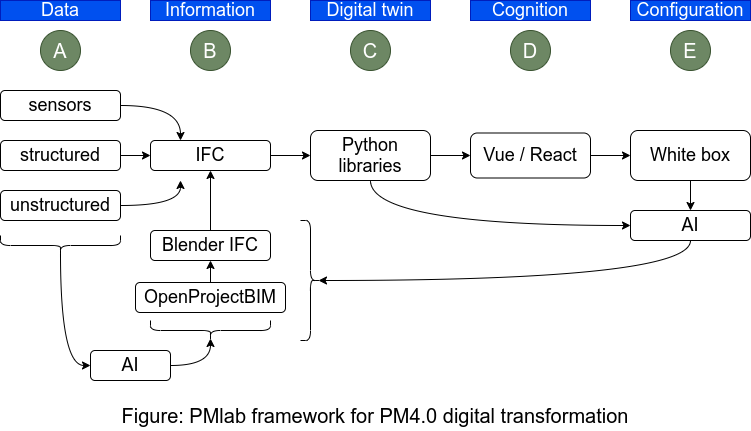

The diagram above was exported from draw.io. Its source (the exported page's mxGraphModel, read from the mxfile embedded in the PNG):
<mxGraphModel dx="1102" dy="815" grid="1" gridSize="10" guides="1" tooltips="1" connect="1" arrows="1" fold="1" page="1" pageScale="1" pageWidth="827" pageHeight="583" math="0" shadow="0">
  <root>
    <mxCell id="0" />
    <mxCell id="1" parent="0" />
    <mxCell id="2" value="Data" style="text;html=1;strokeColor=#001DBC;fillColor=#0050ef;align=center;verticalAlign=middle;whiteSpace=wrap;rounded=0;fontSize=18;fontColor=#ffffff;" parent="1" vertex="1">
      <mxGeometry x="10" y="20" width="120" height="20" as="geometry" />
    </mxCell>
    <mxCell id="3" value="Information" style="text;html=1;strokeColor=#001DBC;fillColor=#0050ef;align=center;verticalAlign=middle;whiteSpace=wrap;rounded=0;fontSize=18;fontColor=#ffffff;" parent="1" vertex="1">
      <mxGeometry x="160" y="20" width="120" height="20" as="geometry" />
    </mxCell>
    <mxCell id="4" value="Digital twin" style="text;html=1;strokeColor=#001DBC;fillColor=#0050ef;align=center;verticalAlign=middle;whiteSpace=wrap;rounded=0;fontSize=18;fontColor=#ffffff;" parent="1" vertex="1">
      <mxGeometry x="320" y="20" width="120" height="20" as="geometry" />
    </mxCell>
    <mxCell id="5" value="Cognition" style="text;html=1;strokeColor=#001DBC;fillColor=#0050ef;align=center;verticalAlign=middle;whiteSpace=wrap;rounded=0;fontSize=18;fontColor=#ffffff;" parent="1" vertex="1">
      <mxGeometry x="480" y="20" width="120" height="20" as="geometry" />
    </mxCell>
    <mxCell id="6" value="Configuration" style="text;html=1;strokeColor=#001DBC;fillColor=#0050ef;align=center;verticalAlign=middle;whiteSpace=wrap;rounded=0;fontSize=18;fontColor=#ffffff;" parent="1" vertex="1">
      <mxGeometry x="640" y="20" width="120" height="20" as="geometry" />
    </mxCell>
    <mxCell id="13" style="edgeStyle=orthogonalEdgeStyle;curved=1;rounded=0;orthogonalLoop=1;jettySize=auto;html=1;exitX=1;exitY=0.5;exitDx=0;exitDy=0;entryX=0.25;entryY=0;entryDx=0;entryDy=0;fontSize=18;" parent="1" source="7" target="12" edge="1">
      <mxGeometry relative="1" as="geometry" />
    </mxCell>
    <mxCell id="7" value="sensors" style="rounded=1;whiteSpace=wrap;html=1;fontSize=18;" parent="1" vertex="1">
      <mxGeometry x="10" y="110" width="120" height="30" as="geometry" />
    </mxCell>
    <mxCell id="14" style="edgeStyle=orthogonalEdgeStyle;curved=1;rounded=0;orthogonalLoop=1;jettySize=auto;html=1;exitX=1;exitY=0.5;exitDx=0;exitDy=0;entryX=0;entryY=0.5;entryDx=0;entryDy=0;fontSize=18;" parent="1" source="8" target="12" edge="1">
      <mxGeometry relative="1" as="geometry" />
    </mxCell>
    <mxCell id="8" value="structured" style="rounded=1;whiteSpace=wrap;html=1;fontSize=18;" parent="1" vertex="1">
      <mxGeometry x="10" y="160" width="120" height="30" as="geometry" />
    </mxCell>
    <mxCell id="15" style="edgeStyle=orthogonalEdgeStyle;curved=1;rounded=0;orthogonalLoop=1;jettySize=auto;html=1;exitX=1;exitY=0.5;exitDx=0;exitDy=0;fontSize=18;" parent="1" source="10" edge="1">
      <mxGeometry relative="1" as="geometry">
        <mxPoint x="190" y="200" as="targetPoint" />
      </mxGeometry>
    </mxCell>
    <mxCell id="30" style="edgeStyle=orthogonalEdgeStyle;curved=1;rounded=0;orthogonalLoop=1;jettySize=auto;html=1;exitX=0.1;exitY=0.5;exitDx=0;exitDy=0;entryX=0;entryY=0.5;entryDx=0;entryDy=0;fontSize=18;exitPerimeter=0;" parent="1" source="33" target="29" edge="1">
      <mxGeometry relative="1" as="geometry" />
    </mxCell>
    <mxCell id="10" value="unstructured" style="rounded=1;whiteSpace=wrap;html=1;fontSize=18;" parent="1" vertex="1">
      <mxGeometry x="10" y="210" width="120" height="30" as="geometry" />
    </mxCell>
    <mxCell id="21" style="edgeStyle=orthogonalEdgeStyle;curved=1;rounded=0;orthogonalLoop=1;jettySize=auto;html=1;exitX=1;exitY=0.5;exitDx=0;exitDy=0;fontSize=18;" parent="1" source="12" target="20" edge="1">
      <mxGeometry relative="1" as="geometry" />
    </mxCell>
    <mxCell id="12" value="IFC" style="rounded=1;whiteSpace=wrap;html=1;fontSize=18;" parent="1" vertex="1">
      <mxGeometry x="160" y="160" width="120" height="30" as="geometry" />
    </mxCell>
    <mxCell id="19" style="edgeStyle=orthogonalEdgeStyle;curved=1;rounded=0;orthogonalLoop=1;jettySize=auto;html=1;exitX=0.5;exitY=0;exitDx=0;exitDy=0;entryX=0.5;entryY=1;entryDx=0;entryDy=0;fontSize=18;" parent="1" source="16" target="12" edge="1">
      <mxGeometry relative="1" as="geometry" />
    </mxCell>
    <mxCell id="16" value="Blender IFC" style="rounded=1;whiteSpace=wrap;html=1;fontSize=18;" parent="1" vertex="1">
      <mxGeometry x="160" y="250" width="120" height="30" as="geometry" />
    </mxCell>
    <mxCell id="18" style="edgeStyle=orthogonalEdgeStyle;curved=1;rounded=0;orthogonalLoop=1;jettySize=auto;html=1;exitX=0.5;exitY=0;exitDx=0;exitDy=0;entryX=0.5;entryY=1;entryDx=0;entryDy=0;fontSize=18;" parent="1" source="17" target="16" edge="1">
      <mxGeometry relative="1" as="geometry" />
    </mxCell>
    <mxCell id="17" value="OpenProjectBIM" style="rounded=1;whiteSpace=wrap;html=1;fontSize=18;" parent="1" vertex="1">
      <mxGeometry x="145" y="302" width="150" height="30" as="geometry" />
    </mxCell>
    <mxCell id="23" value="" style="edgeStyle=orthogonalEdgeStyle;curved=1;rounded=0;orthogonalLoop=1;jettySize=auto;html=1;fontSize=18;" parent="1" source="20" target="22" edge="1">
      <mxGeometry relative="1" as="geometry" />
    </mxCell>
    <mxCell id="27" style="edgeStyle=orthogonalEdgeStyle;curved=1;rounded=0;orthogonalLoop=1;jettySize=auto;html=1;exitX=0.5;exitY=1;exitDx=0;exitDy=0;entryX=0;entryY=0.5;entryDx=0;entryDy=0;fontSize=18;" parent="1" source="20" target="26" edge="1">
      <mxGeometry relative="1" as="geometry" />
    </mxCell>
    <mxCell id="20" value="Python libraries" style="rounded=1;whiteSpace=wrap;html=1;fontSize=18;" parent="1" vertex="1">
      <mxGeometry x="320" y="150" width="120" height="50" as="geometry" />
    </mxCell>
    <mxCell id="25" style="edgeStyle=orthogonalEdgeStyle;curved=1;rounded=0;orthogonalLoop=1;jettySize=auto;html=1;exitX=1;exitY=0.5;exitDx=0;exitDy=0;fontSize=18;" parent="1" source="22" target="24" edge="1">
      <mxGeometry relative="1" as="geometry" />
    </mxCell>
    <mxCell id="22" value="Vue / React" style="whiteSpace=wrap;html=1;rounded=1;fontSize=18;" parent="1" vertex="1">
      <mxGeometry x="480" y="152.5" width="120" height="45" as="geometry" />
    </mxCell>
    <mxCell id="28" style="edgeStyle=orthogonalEdgeStyle;curved=1;rounded=0;orthogonalLoop=1;jettySize=auto;html=1;exitX=0.5;exitY=1;exitDx=0;exitDy=0;entryX=0.5;entryY=0;entryDx=0;entryDy=0;fontSize=18;" parent="1" source="24" target="26" edge="1">
      <mxGeometry relative="1" as="geometry" />
    </mxCell>
    <mxCell id="24" value="White box" style="whiteSpace=wrap;html=1;rounded=1;fontSize=18;" parent="1" vertex="1">
      <mxGeometry x="640" y="150" width="120" height="50" as="geometry" />
    </mxCell>
    <mxCell id="35" style="edgeStyle=orthogonalEdgeStyle;curved=1;rounded=0;orthogonalLoop=1;jettySize=auto;html=1;exitX=0.5;exitY=1;exitDx=0;exitDy=0;entryX=0.1;entryY=0.5;entryDx=0;entryDy=0;entryPerimeter=0;fontSize=18;" parent="1" source="26" target="34" edge="1">
      <mxGeometry relative="1" as="geometry" />
    </mxCell>
    <mxCell id="26" value="AI" style="whiteSpace=wrap;html=1;rounded=1;fontSize=18;" parent="1" vertex="1">
      <mxGeometry x="640" y="230" width="120" height="30" as="geometry" />
    </mxCell>
    <mxCell id="32" style="edgeStyle=orthogonalEdgeStyle;curved=1;rounded=0;orthogonalLoop=1;jettySize=auto;html=1;exitX=1;exitY=0.5;exitDx=0;exitDy=0;entryX=0.1;entryY=0.5;entryDx=0;entryDy=0;entryPerimeter=0;fontSize=18;" parent="1" source="29" target="31" edge="1">
      <mxGeometry relative="1" as="geometry" />
    </mxCell>
    <mxCell id="29" value="AI" style="whiteSpace=wrap;html=1;rounded=1;fontSize=18;" parent="1" vertex="1">
      <mxGeometry x="100" y="370" width="80" height="30" as="geometry" />
    </mxCell>
    <mxCell id="31" value="" style="shape=curlyBracket;whiteSpace=wrap;html=1;rounded=1;flipH=1;fontSize=18;rotation=90;" parent="1" vertex="1">
      <mxGeometry x="210" y="290" width="20" height="120" as="geometry" />
    </mxCell>
    <mxCell id="33" value="" style="shape=curlyBracket;whiteSpace=wrap;html=1;rounded=1;flipH=1;fontSize=18;rotation=90;" parent="1" vertex="1">
      <mxGeometry x="60" y="205" width="20" height="120" as="geometry" />
    </mxCell>
    <mxCell id="34" value="" style="shape=curlyBracket;whiteSpace=wrap;html=1;rounded=1;flipH=1;fontSize=18;rotation=0;" parent="1" vertex="1">
      <mxGeometry x="310" y="240" width="20" height="120" as="geometry" />
    </mxCell>
    <mxCell id="jFYiT-qg8fgPesEaF49U-35" value="A" style="ellipse;whiteSpace=wrap;html=1;aspect=fixed;fontSize=20;fillColor=#6d8764;strokeColor=#3A5431;fontColor=#ffffff;" vertex="1" parent="1">
      <mxGeometry x="50" y="50" width="40" height="40" as="geometry" />
    </mxCell>
    <mxCell id="jFYiT-qg8fgPesEaF49U-36" value="B" style="ellipse;whiteSpace=wrap;html=1;aspect=fixed;fontSize=20;fillColor=#6d8764;strokeColor=#3A5431;fontColor=#ffffff;" vertex="1" parent="1">
      <mxGeometry x="200" y="50" width="40" height="40" as="geometry" />
    </mxCell>
    <mxCell id="jFYiT-qg8fgPesEaF49U-37" value="C" style="ellipse;whiteSpace=wrap;html=1;aspect=fixed;fontSize=20;fillColor=#6d8764;strokeColor=#3A5431;fontColor=#ffffff;" vertex="1" parent="1">
      <mxGeometry x="360" y="50" width="40" height="40" as="geometry" />
    </mxCell>
    <mxCell id="jFYiT-qg8fgPesEaF49U-38" value="D" style="ellipse;whiteSpace=wrap;html=1;aspect=fixed;fontSize=20;fillColor=#6d8764;strokeColor=#3A5431;fontColor=#ffffff;" vertex="1" parent="1">
      <mxGeometry x="520" y="50" width="40" height="40" as="geometry" />
    </mxCell>
    <mxCell id="jFYiT-qg8fgPesEaF49U-39" value="E" style="ellipse;whiteSpace=wrap;html=1;aspect=fixed;fontSize=20;fillColor=#6d8764;strokeColor=#3A5431;fontColor=#ffffff;" vertex="1" parent="1">
      <mxGeometry x="680" y="50" width="40" height="40" as="geometry" />
    </mxCell>
    <mxCell id="jFYiT-qg8fgPesEaF49U-40" value="Figure: PMlab framework for PM4.0 digital transformation" style="text;html=1;strokeColor=none;fillColor=none;align=center;verticalAlign=middle;whiteSpace=wrap;rounded=0;fontSize=20;" vertex="1" parent="1">
      <mxGeometry x="10" y="420" width="750" height="30" as="geometry" />
    </mxCell>
  </root>
</mxGraphModel>